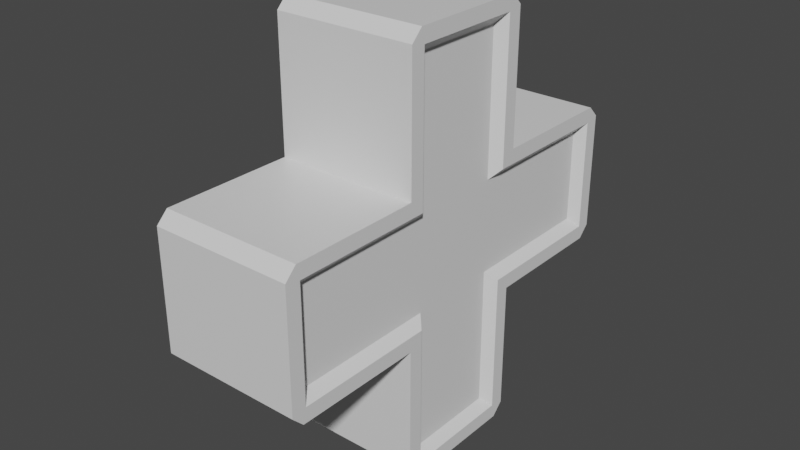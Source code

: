 # Source: healthpack.blend  (saved by Blender 2.91.10; exported with 4.5.12 LTS)
import bpy
from mathutils import Matrix  # noqa: F401  (used for matrix-valued properties, if any)

bpy.ops.wm.read_factory_settings(use_empty=True)
scene = bpy.context.scene
scene.name = 'Scene'

# ---- collections
col_collection = bpy.data.collections.new('Collection'); scene.collection.children.link(col_collection)

# ---- materials (node trees are filled in below, after node groups)
mat_material = bpy.data.materials.new('Material')
mat_material.alpha_threshold = 0.0
mat_material.use_transparent_shadow = False
mat_material.line_color = (0.0, 0.0, 0.0, 1.0)

# ---- material node trees
mat_material.use_nodes = True; mat_material.node_tree.nodes.clear()
_N = mat_material.node_tree.nodes; _L = mat_material.node_tree.links
n0 = _N.new('ShaderNodeOutputMaterial'); n0.name = 'Material Output'; n0.location = (300, 300)
n1 = _N.new('ShaderNodeBsdfPrincipled'); n1.name = 'Principled BSDF'; n1.location = (10, 300)
n1.distribution = 'GGX'
n1.subsurface_method = 'BURLEY'
n1.inputs[2].default_value = 0.4
n1.inputs[3].default_value = 1.45
n1.inputs[27].default_value = (0.0, 0.0, 0.0, 1.0)
n1.inputs[28].default_value = 1.0
_L.new(n1.outputs[0], n0.inputs[0])
n0.is_active_output = True

# ---- world
world_world = bpy.data.worlds.new('World'); scene.world = world_world
world_world.use_nodes = True; world_world.node_tree.nodes.clear()
_N = world_world.node_tree.nodes; _L = world_world.node_tree.links
n0 = _N.new('ShaderNodeOutputWorld'); n0.name = 'World Output'; n0.location = (300, 300)
n1 = _N.new('ShaderNodeBackground'); n1.name = 'Background'; n1.location = (10, 300)
n1.inputs[0].default_value = (0.05088, 0.05088, 0.05088, 1.0)
_L.new(n1.outputs[0], n0.inputs[0])
n0.is_active_output = True
world_world.color = (0.05088, 0.05088, 0.05088)
world_world.use_sun_shadow = False
world_world.sun_shadow_jitter_overblur = 0.0

# ---- meshes
me_cube = bpy.data.meshes.new('Cube')
me_cube.from_pydata([(1.0, 1.0, 1.0), (1.0, 0.792, -0.792), (1.0, -1.0, 1.0), (1.0, -1.0, -1.0), (-1.0, 1.0, 1.0), (-1.0, 1.0, -1.0), (-1.0, -1.0, 1.0), (-1.0, -1.0, -1.0), (0.8696, 0.6565, 2.656), (-0.8696, 0.6565, 2.656), (-0.8696, -0.6565, 2.656), (0.8696, -0.6565, 2.656), (0.8696, -2.656, -0.6565), (0.8696, -2.656, 0.6565), (-0.8696, -2.656, 0.6565), (-0.8696, -2.656, -0.6565), (-0.8696, 0.6565, -2.656), (0.8696, 0.6565, -2.656), (0.8696, -0.6565, -2.656), (-0.8696, -0.6565, -2.656), (-0.8696, 2.656, -0.6565), (-0.8696, 2.656, 0.6565), (0.8696, 2.656, 0.6565), (0.8696, 2.656, -0.6565), (-1.0, 0.792, 0.792), (1.0, 0.792, 0.792), (-1.0, -0.792, 0.792), (1.0, -0.792, 0.792), (1.0, -0.792, -0.792), (-1.0, -0.792, -0.792), (1.0, 1.0, -1.0), (-1.0, 0.792, -0.792), (-1.0, -0.792, 2.792), (-1.0, 0.792, 2.792), (1.0, 0.792, 2.792), (1.0, -0.792, 2.792), (-0.8696, 0.6565, 0.6565), (0.8696, 0.6565, 0.6565), (-0.8696, -0.6565, 0.6565), (0.8696, -0.6565, 0.6565), (1.0, -2.792, 0.792), (1.0, -2.792, -0.792), (-1.0, -2.792, -0.792), (-1.0, -2.792, 0.792), (0.8696, -0.6565, -0.6565), (-0.8696, -0.6565, -0.6565), (1.0, -0.792, -2.792), (1.0, 0.792, -2.792), (-1.0, 0.792, -2.792), (-1.0, -0.792, -2.792), (0.8696, 0.6565, -0.6565), (-0.8696, 0.6565, -0.6565), (-1.0, 2.792, 0.792), (-1.0, 2.792, -0.792), (1.0, 2.792, -0.792), (1.0, 2.792, 0.792), (-1.0, -1.0, 2.839), (-1.0, -0.839, 3.0), (-1.0, -0.8862, 2.886), (-1.0, 0.839, 3.0), (-1.0, 1.0, 2.839), (-1.0, 0.8862, 2.886), (1.0, 1.0, 2.839), (1.0, 0.839, 3.0), (1.0, 0.8862, 2.886), (1.0, -0.839, 3.0), (1.0, -1.0, 2.839), (1.0, -0.8862, 2.886), (1.0, -2.839, 1.0), (1.0, -3.0, 0.839), (1.0, -2.886, 0.8862), (1.0, -3.0, -0.839), (1.0, -2.839, -1.0), (1.0, -2.886, -0.8862), (-1.0, -2.839, -1.0), (-1.0, -3.0, -0.839), (-1.0, -2.886, -0.8862), (-1.0, -3.0, 0.839), (-1.0, -2.839, 1.0), (-1.0, -2.886, 0.8862), (1.0, -1.0, -2.839), (1.0, -0.839, -3.0), (1.0, -0.8862, -2.886), (1.0, 0.839, -3.0), (1.0, 1.0, -2.839), (1.0, 0.8862, -2.886), (-1.0, 1.0, -2.839), (-1.0, 0.839, -3.0), (-1.0, 0.8862, -2.886), (-1.0, -0.839, -3.0), (-1.0, -1.0, -2.839), (-1.0, -0.8862, -2.886), (-1.0, 2.839, 1.0), (-1.0, 3.0, 0.839), (-1.0, 2.886, 0.8862), (-1.0, 3.0, -0.839), (-1.0, 2.839, -1.0), (-1.0, 2.886, -0.8862), (1.0, 2.839, -1.0), (1.0, 3.0, -0.839), (1.0, 2.886, -0.8862), (1.0, 3.0, 0.839), (1.0, 2.839, 1.0), (1.0, 2.886, 0.8862)], [], [(45, 38, 36, 51), (50, 37, 39, 44), (2, 66, 56, 6), (24, 33, 61, 60, 4), (38, 10, 9, 36), (32, 26, 6, 56, 58), (37, 8, 11, 39), (6, 78, 68, 2), (39, 13, 12, 44), (40, 27, 2, 68, 70), (45, 15, 14, 38), (28, 41, 73, 72, 3), (7, 90, 80, 3), (1, 47, 85, 84, 30), (44, 18, 17, 50), (46, 28, 3, 80, 82), (51, 16, 19, 45), (0, 102, 92, 4), (36, 21, 20, 51), (52, 24, 4, 92, 94), (50, 23, 22, 37), (31, 53, 97, 96, 5), (63, 59, 57, 65), (34, 25, 0, 62, 64), (35, 34, 64, 63, 65, 67), (27, 35, 67, 66, 2), (4, 60, 62, 0), (41, 40, 70, 69, 71, 73), (71, 69, 77, 75), (42, 29, 7, 74, 76), (3, 72, 74, 7), (43, 42, 76, 75, 77, 79), (47, 46, 82, 81, 83, 85), (26, 43, 79, 78, 6), (87, 83, 81, 89), (48, 31, 5, 86, 88), (49, 48, 88, 87, 89, 91), (29, 49, 91, 90, 7), (30, 84, 86, 5), (53, 52, 94, 93, 95, 97), (95, 93, 101, 99), (54, 1, 30, 98, 100), (5, 96, 98, 30), (55, 54, 100, 99, 101, 103), (25, 55, 103, 102, 0), (9, 10, 32, 33), (11, 8, 34, 35), (36, 9, 33, 24), (8, 37, 25, 34), (10, 38, 26, 32), (39, 11, 35, 27), (12, 13, 40, 41), (14, 15, 42, 43), (13, 39, 27, 40), (44, 12, 41, 28), (38, 14, 43, 26), (15, 45, 29, 42), (17, 18, 46, 47), (19, 16, 48, 49), (50, 17, 47, 1), (16, 51, 31, 48), (18, 44, 28, 46), (45, 19, 49, 29), (20, 21, 52, 53), (22, 23, 54, 55), (21, 36, 24, 52), (51, 20, 53, 31), (37, 22, 55, 25), (23, 50, 1, 54), (56, 57, 58), (59, 60, 61), (62, 63, 64), (65, 66, 67), (68, 69, 70), (71, 72, 73), (74, 75, 76), (77, 78, 79), (80, 81, 82), (83, 84, 85), (86, 87, 88), (89, 90, 91), (92, 93, 94), (95, 96, 97), (98, 99, 100), (101, 102, 103), (59, 63, 62, 60), (65, 57, 56, 66), (77, 69, 68, 78), (71, 75, 74, 72), (83, 87, 86, 84), (89, 81, 80, 90), (101, 93, 92, 102), (95, 99, 98, 96), (33, 32, 58, 57, 59, 61)])
_uv = me_cube.uv_layers.new(name='UVMap')
_uv.uv.foreach_set('vector', [0.4179, 0.04294, 0.5821, 0.04294, 0.5821, 0.2071, 0.4179, 0.2071, 0.4179, 0.5429, 0.5821, 0.5429, 0.5821, 0.7071, 0.4179, 0.7071, 0.625, 0.75, 0.625, 0.75, 0.875, 0.75, 0.875, 0.75, 0.875, 0.526, 0.875, 0.526, 0.875, 0.5142, 0.875, 0.5, 0.875, 0.5, 0.875, 0.7071, 0.875, 0.7071, 0.875, 0.5429, 0.875, 0.5429, 0.875, 0.724, 0.875, 0.724, 0.875, 0.75, 0.875, 0.75, 0.875, 0.7358, 0.5821, 0.5, 0.6232, 0.542, 0.6232, 0.708, 0.579, 0.7469, 0.625, 1.0, 0.625, 1.0, 0.625, 0.75, 0.625, 0.75, 0.579, 0.7469, 0.5817, 0.7496, 0.4166, 0.7486, 0.3781, 0.704, 0.599, 0.75, 0.599, 0.75, 0.625, 0.75, 0.625, 0.75, 0.6108, 0.75, 0.4179, 1.0, 0.4179, 1.0, 0.5821, 1.0, 0.5821, 1.0, 0.375, 0.724, 0.401, 0.75, 0.3892, 0.75, 0.375, 0.75, 0.375, 0.75, 0.125, 0.75, 0.125, 0.75, 0.375, 0.75, 0.375, 0.75, 0.401, 0.5, 0.375, 0.526, 0.375, 0.5142, 0.375, 0.5, 0.375, 0.5, 0.3781, 0.704, 0.3754, 0.7067, 0.3764, 0.5416, 0.4179, 0.5, 0.375, 0.724, 0.375, 0.724, 0.375, 0.75, 0.375, 0.75, 0.375, 0.7358, 0.125, 0.5429, 0.125, 0.5429, 0.125, 0.7071, 0.125, 0.7071, 0.625, 0.5, 0.625, 0.5, 0.625, 0.25, 0.625, 0.25, 0.5821, 0.25, 0.5821, 0.25, 0.4179, 0.25, 0.4179, 0.25, 0.599, 0.25, 0.599, 0.25, 0.625, 0.25, 0.625, 0.25, 0.6108, 0.25, 0.4179, 0.5, 0.4179, 0.5, 0.5821, 0.5, 0.5821, 0.5, 0.401, 0.25, 0.401, 0.25, 0.3892, 0.25, 0.375, 0.25, 0.375, 0.25, 0.625, 0.5201, 0.875, 0.5201, 0.875, 0.7299, 0.625, 0.7299, 0.625, 0.526, 0.599, 0.5, 0.625, 0.5, 0.625, 0.5, 0.625, 0.5142, 0.625, 0.724, 0.625, 0.526, 0.625, 0.5142, 0.625, 0.5201, 0.625, 0.7299, 0.625, 0.7358, 0.599, 0.75, 0.625, 0.724, 0.625, 0.7358, 0.625, 0.75, 0.625, 0.75, 0.875, 0.5, 0.875, 0.5, 0.625, 0.5, 0.625, 0.5, 0.401, 0.75, 0.599, 0.75, 0.6108, 0.75, 0.6049, 0.75, 0.3951, 0.75, 0.3892, 0.75, 0.3951, 0.75, 0.6049, 0.75, 0.6049, 1.0, 0.3951, 1.0, 0.401, 1.0, 0.401, 1.0, 0.375, 1.0, 0.375, 1.0, 0.3892, 1.0, 0.375, 0.75, 0.375, 0.75, 0.375, 1.0, 0.375, 1.0, 0.599, 1.0, 0.401, 1.0, 0.3892, 1.0, 0.3951, 1.0, 0.6049, 1.0, 0.6108, 1.0, 0.375, 0.526, 0.375, 0.724, 0.375, 0.7358, 0.375, 0.7299, 0.375, 0.5201, 0.375, 0.5142, 0.599, 1.0, 0.599, 1.0, 0.6108, 1.0, 0.625, 1.0, 0.625, 1.0, 0.125, 0.5201, 0.375, 0.5201, 0.375, 0.7299, 0.125, 0.7299, 0.125, 0.526, 0.125, 0.526, 0.125, 0.5, 0.125, 0.5, 0.125, 0.5142, 0.125, 0.724, 0.125, 0.526, 0.125, 0.5142, 0.125, 0.5201, 0.125, 0.7299, 0.125, 0.7358, 0.125, 0.724, 0.125, 0.724, 0.125, 0.7358, 0.125, 0.75, 0.125, 0.75, 0.375, 0.5, 0.375, 0.5, 0.125, 0.5, 0.125, 0.5, 0.401, 0.25, 0.599, 0.25, 0.6108, 0.25, 0.6049, 0.25, 0.3951, 0.25, 0.3892, 0.25, 0.3951, 0.25, 0.6049, 0.25, 0.6049, 0.5, 0.3951, 0.5, 0.401, 0.5, 0.401, 0.5, 0.375, 0.5, 0.375, 0.5, 0.3892, 0.5, 0.375, 0.25, 0.375, 0.25, 0.375, 0.5, 0.375, 0.5, 0.599, 0.5, 0.401, 0.5, 0.3892, 0.5, 0.3951, 0.5, 0.6049, 0.5, 0.6108, 0.5, 0.599, 0.5, 0.599, 0.5, 0.6108, 0.5, 0.625, 0.5, 0.625, 0.5, 0.875, 0.5429, 0.875, 0.7071, 0.875, 0.724, 0.875, 0.526, 0.6232, 0.708, 0.6232, 0.542, 0.625, 0.526, 0.625, 0.724, 0.875, 0.5429, 0.875, 0.5429, 0.875, 0.526, 0.875, 0.526, 0.6232, 0.542, 0.5821, 0.5, 0.599, 0.5, 0.625, 0.526, 0.875, 0.7071, 0.875, 0.7071, 0.875, 0.724, 0.875, 0.724, 0.579, 0.7469, 0.6232, 0.708, 0.625, 0.724, 0.599, 0.75, 0.4166, 0.7486, 0.5817, 0.7496, 0.599, 0.75, 0.401, 0.75, 0.5821, 1.0, 0.4179, 1.0, 0.401, 1.0, 0.599, 1.0, 0.5817, 0.7496, 0.579, 0.7469, 0.599, 0.75, 0.599, 0.75, 0.3781, 0.704, 0.4166, 0.7486, 0.401, 0.75, 0.375, 0.724, 0.5821, 1.0, 0.5821, 1.0, 0.599, 1.0, 0.599, 1.0, 0.4179, 1.0, 0.4179, 1.0, 0.401, 1.0, 0.401, 1.0, 0.3764, 0.5416, 0.3754, 0.7067, 0.375, 0.724, 0.375, 0.526, 0.125, 0.7071, 0.125, 0.5429, 0.125, 0.526, 0.125, 0.724, 0.4179, 0.5, 0.3764, 0.5416, 0.375, 0.526, 0.401, 0.5, 0.125, 0.5429, 0.125, 0.5429, 0.125, 0.526, 0.125, 0.526, 0.3754, 0.7067, 0.3781, 0.704, 0.375, 0.724, 0.375, 0.724, 0.125, 0.7071, 0.125, 0.7071, 0.125, 0.724, 0.125, 0.724, 0.4179, 0.25, 0.5821, 0.25, 0.599, 0.25, 0.401, 0.25, 0.5821, 0.5, 0.4179, 0.5, 0.401, 0.5, 0.599, 0.5, 0.5821, 0.25, 0.5821, 0.25, 0.599, 0.25, 0.599, 0.25, 0.4179, 0.25, 0.4179, 0.25, 0.401, 0.25, 0.401, 0.25, 0.5821, 0.5, 0.5821, 0.5, 0.599, 0.5, 0.599, 0.5, 0.4179, 0.5, 0.4179, 0.5, 0.401, 0.5, 0.401, 0.5, 0.875, 0.75, 0.875, 0.75, 0.875, 0.7358, 0.875, 0.5201, 0.875, 0.5, 0.875, 0.5142, 0.625, 0.5, 0.625, 0.5, 0.625, 0.5142, 0.625, 0.7299, 0.625, 0.75, 0.625, 0.7358, 0.625, 0.75, 0.625, 0.75, 0.6108, 0.75, 0.3951, 0.75, 0.375, 0.75, 0.3892, 0.75, 0.375, 1.0, 0.375, 1.0, 0.3892, 1.0, 0.6049, 1.0, 0.625, 1.0, 0.6108, 1.0, 0.375, 0.75, 0.375, 0.75, 0.375, 0.7358, 0.375, 0.5201, 0.375, 0.5, 0.375, 0.5142, 0.125, 0.5, 0.125, 0.5, 0.125, 0.5142, 0.125, 0.7299, 0.125, 0.75, 0.125, 0.7358, 0.625, 0.25, 0.625, 0.25, 0.6108, 0.25, 0.3951, 0.25, 0.375, 0.25, 0.3892, 0.25, 0.375, 0.5, 0.375, 0.5, 0.3892, 0.5, 0.6049, 0.5, 0.625, 0.5, 0.6108, 0.5, 0.875, 0.5201, 0.625, 0.5201, 0.625, 0.5, 0.875, 0.5, 0.625, 0.7299, 0.875, 0.7299, 0.875, 0.75, 0.625, 0.75, 0.6049, 1.0, 0.6049, 0.75, 0.625, 0.75, 0.625, 1.0, 0.3951, 0.75, 0.3951, 1.0, 0.375, 1.0, 0.375, 0.75, 0.375, 0.5201, 0.125, 0.5201, 0.125, 0.5, 0.375, 0.5, 0.125, 0.7299, 0.375, 0.7299, 0.375, 0.75, 0.125, 0.75, 0.6049, 0.5, 0.6049, 0.25, 0.625, 0.25, 0.625, 0.5, 0.3951, 0.25, 0.3951, 0.5, 0.375, 0.5, 0.375, 0.25, 0.875, 0.526, 0.875, 0.724, 0.875, 0.7358, 0.875, 0.7299, 0.875, 0.5201, 0.875, 0.5142])
me_cube.materials.append(mat_material)
me_cube.use_remesh_preserve_volume = False
me_cube.use_remesh_preserve_attributes = False
me_cube.use_mirror_vertex_groups = False
me_cube.update()

# ---- objects
ob_cube = bpy.data.objects.new('Cube', me_cube)

# ---- transforms, parenting, visibility, modifiers, constraints
ob_cube.location = (0.0, 0.0, 0.0)
ob_cube.lock_rotations_4d = False
ob_cube.empty_display_type = 'ARROWS'
ob_cube.lineart.crease_threshold = 0.0

# ---- collection membership
col_collection.objects.link(ob_cube)

# ---- scene / render settings (as saved in the file)
scene.frame_start = 1; scene.frame_end = 250; scene.frame_set(1)
scene.render.engine = 'BLENDER_EEVEE_NEXT'
scene.cycles.use_denoising = False
scene.cycles.samples = 128
scene.cycles.sampling_pattern = 'TABULATED_SOBOL'
scene.cycles.use_adaptive_sampling = False
scene.cycles.use_light_tree = False
scene.view_settings.view_transform = 'Filmic'
bpy.context.view_layer.update()

# ---- added for rendering (the .blend has no active camera and no usable light): camera, sun
cam_auto = bpy.data.cameras.new('AutoCamera')
cam_auto.lens = 50.0
cam_auto.sensor_width = 36.0
cam_auto.clip_end = 1000.0
ob_auto_camera = bpy.data.objects.new('AutoCamera', cam_auto)
scene.collection.objects.link(ob_auto_camera)
ob_auto_camera.location = (8.06592, -9.67911, 6.45274)
ob_auto_camera.rotation_euler = (1.09748, -7.21219e-08, 0.694738)
scene.camera = ob_auto_camera
light_auto_sun = bpy.data.lights.new('AutoSun', 'SUN')
light_auto_sun.energy = 3.0
light_auto_sun.angle = 0.0523599
ob_auto_sun = bpy.data.objects.new('AutoSun', light_auto_sun)
scene.collection.objects.link(ob_auto_sun)
ob_auto_sun.rotation_euler = (0.872665, 0.174533, 0.523599)
bpy.context.view_layer.update()
